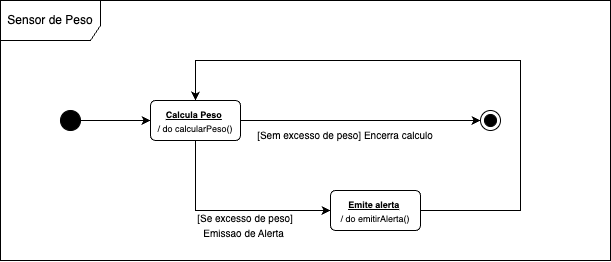

The diagram above was exported from draw.io. Its source (the exported page's mxGraphModel, read from the mxfile embedded in the PNG):
<mxGraphModel dx="795" dy="413" grid="1" gridSize="10" guides="1" tooltips="1" connect="1" arrows="1" fold="1" page="1" pageScale="1" pageWidth="827" pageHeight="1169" math="0" shadow="0">
  <root>
    <mxCell id="0" />
    <mxCell id="1" parent="0" />
    <mxCell id="3oZDyCKfchXlg0GN4pTw-1" value="Sensor de Peso" style="shape=umlFrame;whiteSpace=wrap;html=1;pointerEvents=0;width=100;height=40;" vertex="1" parent="1">
      <mxGeometry x="40" y="140" width="610" height="260" as="geometry" />
    </mxCell>
    <mxCell id="3oZDyCKfchXlg0GN4pTw-11" style="edgeStyle=orthogonalEdgeStyle;rounded=0;orthogonalLoop=1;jettySize=auto;html=1;exitX=1;exitY=0.5;exitDx=0;exitDy=0;entryX=0;entryY=0.5;entryDx=0;entryDy=0;" edge="1" parent="1" source="3oZDyCKfchXlg0GN4pTw-2" target="3oZDyCKfchXlg0GN4pTw-10">
      <mxGeometry relative="1" as="geometry" />
    </mxCell>
    <mxCell id="3oZDyCKfchXlg0GN4pTw-2" value="" style="ellipse;fillColor=strokeColor;html=1;" vertex="1" parent="1">
      <mxGeometry x="100" y="250" width="20" height="20" as="geometry" />
    </mxCell>
    <mxCell id="3oZDyCKfchXlg0GN4pTw-16" style="edgeStyle=orthogonalEdgeStyle;rounded=0;orthogonalLoop=1;jettySize=auto;html=1;exitX=1;exitY=0.5;exitDx=0;exitDy=0;entryX=0;entryY=0.5;entryDx=0;entryDy=0;" edge="1" parent="1" source="3oZDyCKfchXlg0GN4pTw-10" target="3oZDyCKfchXlg0GN4pTw-15">
      <mxGeometry relative="1" as="geometry" />
    </mxCell>
    <mxCell id="3oZDyCKfchXlg0GN4pTw-20" style="edgeStyle=orthogonalEdgeStyle;rounded=0;orthogonalLoop=1;jettySize=auto;html=1;exitX=0.5;exitY=1;exitDx=0;exitDy=0;entryX=0;entryY=0.5;entryDx=0;entryDy=0;" edge="1" parent="1" source="3oZDyCKfchXlg0GN4pTw-10" target="3oZDyCKfchXlg0GN4pTw-19">
      <mxGeometry relative="1" as="geometry" />
    </mxCell>
    <mxCell id="3oZDyCKfchXlg0GN4pTw-10" value="&lt;font style=&quot;font-size: 9px;&quot;&gt;&lt;b&gt;&lt;u&gt;Calcula Peso&lt;/u&gt;&lt;/b&gt;&amp;nbsp;&lt;/font&gt;&lt;div&gt;&lt;font style=&quot;font-size: 9px;&quot;&gt;/ do calcularPeso()&lt;/font&gt;&lt;/div&gt;" style="html=1;align=center;verticalAlign=top;rounded=1;absoluteArcSize=1;arcSize=10;dashed=0;whiteSpace=wrap;" vertex="1" parent="1">
      <mxGeometry x="190" y="240" width="90" height="40" as="geometry" />
    </mxCell>
    <mxCell id="3oZDyCKfchXlg0GN4pTw-15" value="" style="ellipse;html=1;shape=endState;fillColor=strokeColor;" vertex="1" parent="1">
      <mxGeometry x="520" y="250" width="20" height="20" as="geometry" />
    </mxCell>
    <mxCell id="3oZDyCKfchXlg0GN4pTw-24" style="edgeStyle=orthogonalEdgeStyle;rounded=0;orthogonalLoop=1;jettySize=auto;html=1;exitX=1;exitY=0.5;exitDx=0;exitDy=0;entryX=0.5;entryY=0;entryDx=0;entryDy=0;" edge="1" parent="1" source="3oZDyCKfchXlg0GN4pTw-19" target="3oZDyCKfchXlg0GN4pTw-10">
      <mxGeometry relative="1" as="geometry">
        <Array as="points">
          <mxPoint x="560" y="350" />
          <mxPoint x="560" y="200" />
          <mxPoint x="235" y="200" />
        </Array>
      </mxGeometry>
    </mxCell>
    <mxCell id="3oZDyCKfchXlg0GN4pTw-19" value="&lt;font style=&quot;font-size: 9px;&quot;&gt;&lt;b&gt;&lt;u&gt;Emite alerta&lt;/u&gt;&lt;/b&gt;&amp;nbsp;&lt;/font&gt;&lt;div&gt;&lt;font style=&quot;font-size: 9px;&quot;&gt;/ do emitirAlerta()&lt;/font&gt;&lt;/div&gt;" style="html=1;align=center;verticalAlign=top;rounded=1;absoluteArcSize=1;arcSize=10;dashed=0;whiteSpace=wrap;" vertex="1" parent="1">
      <mxGeometry x="370" y="330" width="90" height="40" as="geometry" />
    </mxCell>
    <mxCell id="3oZDyCKfchXlg0GN4pTw-21" value="&lt;span style=&quot;font-size: 10px;&quot;&gt;[Sem excesso de peso] Encerra calculo&lt;/span&gt;" style="text;html=1;align=center;verticalAlign=middle;whiteSpace=wrap;rounded=0;" vertex="1" parent="1">
      <mxGeometry x="280" y="260" width="210" height="30" as="geometry" />
    </mxCell>
    <mxCell id="3oZDyCKfchXlg0GN4pTw-22" value="&lt;span style=&quot;font-size: 10px;&quot;&gt;[Se excesso de peso] Emissao de Alerta&amp;nbsp;&lt;/span&gt;" style="text;html=1;align=center;verticalAlign=middle;whiteSpace=wrap;rounded=0;" vertex="1" parent="1">
      <mxGeometry x="230" y="350" width="110" height="30" as="geometry" />
    </mxCell>
  </root>
</mxGraphModel>